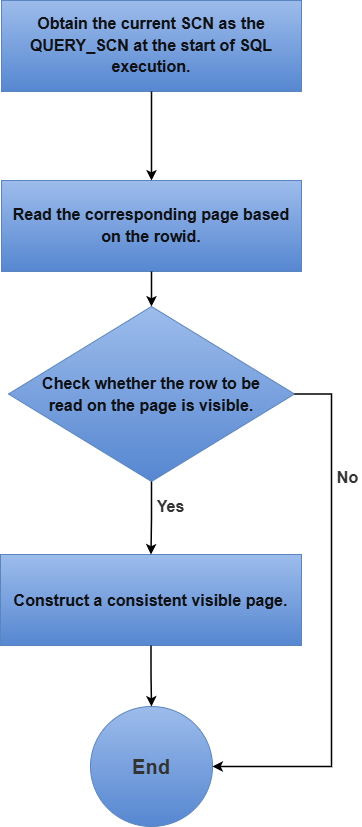

The diagram above was exported from draw.io. Its source (the exported page's mxGraphModel, read from the mxfile embedded in the PNG):
<mxGraphModel dx="972" dy="654" grid="1" gridSize="10" guides="1" tooltips="1" connect="1" arrows="1" fold="1" page="1" pageScale="1" pageWidth="540" pageHeight="900" math="0" shadow="0">
  <root>
    <mxCell id="0" />
    <mxCell id="1" parent="0" />
    <mxCell id="node-query-scn" value="&lt;span style=&quot;color: rgb(15, 17, 21); font-size: 16px; text-align: start;&quot;&gt;&lt;span class=&quot;&quot;&gt;Obtain the current SCN as the QUERY_SCN at the start of SQL execution.&lt;/span&gt;&lt;/span&gt;" style="rounded=0;whiteSpace=wrap;html=1;fillColor=#9DBCEB;gradientColor=#5687D1;gradientDirection=south;strokeColor=#5B85BE;fontColor=#000000;fontFamily=Arial;fontSize=18;fontStyle=1;align=center;verticalAlign=middle;spacing=8;" parent="1" vertex="1">
      <mxGeometry x="38" y="24" width="300" height="91" as="geometry" />
    </mxCell>
    <mxCell id="node-read-page" value="&lt;span style=&quot;color: rgb(15, 17, 21); font-size: 16px; text-align: start;&quot;&gt;&lt;span class=&quot;&quot;&gt;Read the corresponding page based on the rowid.&lt;/span&gt;&lt;/span&gt;" style="rounded=0;whiteSpace=wrap;html=1;fillColor=#9DBCEB;gradientColor=#5687D1;gradientDirection=south;strokeColor=#5B85BE;fontColor=#000000;fontFamily=Arial;fontSize=18;fontStyle=1;align=center;verticalAlign=middle;spacing=8;" parent="1" vertex="1">
      <mxGeometry x="38" y="204" width="300" height="91" as="geometry" />
    </mxCell>
    <mxCell id="node-visible-check" value="&lt;span style=&quot;color: rgb(15, 17, 21); font-size: 16px; text-align: start;&quot;&gt;&lt;span class=&quot;&quot;&gt;Check whether the row to be&lt;/span&gt;&lt;/span&gt;&lt;div&gt;&lt;span style=&quot;color: rgb(15, 17, 21); font-size: 16px; text-align: start;&quot;&gt;&lt;span class=&quot;&quot;&gt;read on the page is visible.&lt;/span&gt;&lt;/span&gt;&lt;/div&gt;" style="rhombus;whiteSpace=wrap;html=1;fillColor=#9DBCEB;gradientColor=#5687D1;gradientDirection=south;strokeColor=#5B85BE;fontColor=#000000;fontFamily=Arial;fontSize=18;fontStyle=1;align=center;verticalAlign=middle;spacing=8;" parent="1" vertex="1">
      <mxGeometry x="45" y="330" width="286" height="175" as="geometry" />
    </mxCell>
    <mxCell id="node-build-page" value="&lt;span style=&quot;color: rgb(15, 17, 21); font-size: 16px; text-align: start;&quot;&gt;&lt;span class=&quot;&quot;&gt;Construct a consistent visible page.&lt;/span&gt;&lt;/span&gt;" style="rounded=0;whiteSpace=wrap;html=1;fillColor=#9DBCEB;gradientColor=#5687D1;gradientDirection=south;strokeColor=#5B85BE;fontColor=#000000;fontFamily=Arial;fontSize=18;fontStyle=1;align=center;verticalAlign=middle;spacing=8;" parent="1" vertex="1">
      <mxGeometry x="37" y="578" width="301" height="91" as="geometry" />
    </mxCell>
    <mxCell id="node-end-query" value="&lt;font style=&quot;color: rgb(51, 51, 51);&quot;&gt;End&lt;/font&gt;" style="ellipse;whiteSpace=wrap;html=1;fillColor=#9DBCEB;gradientColor=#5687D1;gradientDirection=south;strokeColor=#5B85BE;fontColor=#000000;fontFamily=Arial;fontSize=20;fontStyle=1;align=center;verticalAlign=middle;spacing=8;" parent="1" vertex="1">
      <mxGeometry x="127" y="730" width="122" height="120" as="geometry" />
    </mxCell>
    <mxCell id="edge-query-read" value="" style="edgeStyle=orthogonalEdgeStyle;rounded=0;orthogonalLoop=1;jettySize=auto;html=1;strokeColor=#000000;strokeWidth=1.5;endArrow=classic;endFill=1;exitX=0.5;exitY=1;entryX=0.5;entryY=0;fontFamily=Arial;" parent="1" source="node-query-scn" target="node-read-page" edge="1">
      <mxGeometry relative="1" as="geometry" />
    </mxCell>
    <mxCell id="edge-read-check" value="" style="edgeStyle=orthogonalEdgeStyle;rounded=0;orthogonalLoop=1;jettySize=auto;html=1;strokeColor=#000000;strokeWidth=1.5;endArrow=classic;endFill=1;exitX=0.5;exitY=1;entryX=0.5;entryY=0;fontFamily=Arial;" parent="1" source="node-read-page" target="node-visible-check" edge="1">
      <mxGeometry relative="1" as="geometry" />
    </mxCell>
    <mxCell id="edge-check-build" value="" style="edgeStyle=orthogonalEdgeStyle;rounded=0;orthogonalLoop=1;jettySize=auto;html=1;strokeColor=#000000;strokeWidth=1.5;endArrow=classic;endFill=1;exitX=0.5;exitY=1;entryX=0.5;entryY=0;fontFamily=Arial;" parent="1" source="node-visible-check" target="node-build-page" edge="1">
      <mxGeometry relative="1" as="geometry" />
    </mxCell>
    <mxCell id="edge-build-end" value="" style="edgeStyle=orthogonalEdgeStyle;rounded=0;orthogonalLoop=1;jettySize=auto;html=1;strokeColor=#000000;strokeWidth=1.5;endArrow=classic;endFill=1;exitX=0.5;exitY=1;entryX=0.5;entryY=0;fontFamily=Arial;" parent="1" source="node-build-page" target="node-end-query" edge="1">
      <mxGeometry relative="1" as="geometry" />
    </mxCell>
    <mxCell id="edge-check-end" value="" style="edgeStyle=orthogonalEdgeStyle;rounded=0;orthogonalLoop=1;jettySize=auto;html=1;strokeColor=#000000;strokeWidth=1.5;endArrow=classic;endFill=1;exitX=1;exitY=0.5;entryX=1;entryY=0.5;fontFamily=Arial;" parent="1" source="node-visible-check" target="node-end-query" edge="1">
      <mxGeometry relative="1" as="geometry">
        <Array as="points">
          <mxPoint x="368" y="418" />
          <mxPoint x="368" y="790" />
        </Array>
      </mxGeometry>
    </mxCell>
    <mxCell id="label-yes" value="&lt;font style=&quot;color: rgb(51, 51, 51);&quot;&gt;Yes&lt;/font&gt;" style="text;html=1;strokeColor=none;fillColor=none;fontColor=#000000;fontFamily=Arial;fontSize=16;fontStyle=1;align=center;verticalAlign=middle;" parent="1" vertex="1">
      <mxGeometry x="190" y="516" width="34" height="28" as="geometry" />
    </mxCell>
    <mxCell id="label-no" value="&lt;font style=&quot;color: rgb(51, 51, 51);&quot;&gt;No&lt;/font&gt;" style="text;html=1;strokeColor=none;fillColor=none;fontColor=#000000;fontFamily=Arial;fontSize=16;fontStyle=1;align=center;verticalAlign=middle;" parent="1" vertex="1">
      <mxGeometry x="370" y="486" width="28" height="30" as="geometry" />
    </mxCell>
  </root>
</mxGraphModel>